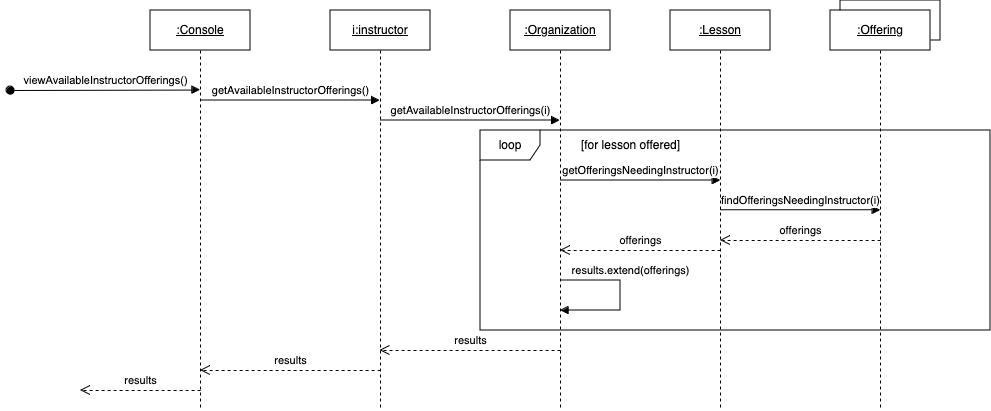

The diagram above was exported from draw.io. Its source (the exported page's mxGraphModel, read from the mxfile embedded in the PNG):
<mxGraphModel dx="1140" dy="916" grid="1" gridSize="10" guides="1" tooltips="1" connect="1" arrows="1" fold="1" page="1" pageScale="1" pageWidth="850" pageHeight="1100" math="0" shadow="0">
  <root>
    <mxCell id="0" />
    <mxCell id="1" parent="0" />
    <mxCell id="pGz__gZtJfodczzC5Eq0-23" value="" style="rounded=0;whiteSpace=wrap;html=1;" parent="1" vertex="1">
      <mxGeometry x="840" y="30" width="100" height="40" as="geometry" />
    </mxCell>
    <mxCell id="aM9ryv3xv72pqoxQDRHE-1" value="&lt;u&gt;:Console&lt;/u&gt;" style="shape=umlLifeline;perimeter=lifelinePerimeter;whiteSpace=wrap;html=1;container=0;dropTarget=0;collapsible=0;recursiveResize=0;outlineConnect=0;portConstraint=eastwest;newEdgeStyle={&quot;edgeStyle&quot;:&quot;elbowEdgeStyle&quot;,&quot;elbow&quot;:&quot;vertical&quot;,&quot;curved&quot;:0,&quot;rounded&quot;:0};" parent="1" vertex="1">
      <mxGeometry x="150" y="40" width="100" height="400" as="geometry" />
    </mxCell>
    <mxCell id="aM9ryv3xv72pqoxQDRHE-3" value="&lt;font size=&quot;1&quot;&gt;&lt;b style=&quot;caret-color: rgb(0, 0, 0); color: rgb(0, 0, 0); font-style: normal; font-variant-caps: normal; letter-spacing: normal; orphans: auto; text-align: start; text-indent: 0px; text-transform: none; white-space: normal; widows: auto; word-spacing: 0px; -webkit-text-stroke-width: 0px; text-decoration: none; font-weight: normal;&quot; id=&quot;docs-internal-guid-3321a7c9-7fff-8fd0-3cfa-2cdd7426bf30&quot;&gt;&lt;span style=&quot;font-family: Arial, sans-serif; color: rgb(0, 0, 0); background-color: transparent; font-weight: 400; font-style: normal; font-variant: normal; text-decoration: none; vertical-align: baseline; white-space: pre-wrap; font-size: 11px;&quot;&gt;viewAvailableInstructorOfferings()&lt;/span&gt;&lt;/b&gt;&lt;/font&gt;" style="html=1;verticalAlign=bottom;startArrow=oval;endArrow=block;startSize=8;edgeStyle=elbowEdgeStyle;elbow=vertical;curved=0;rounded=0;" parent="aM9ryv3xv72pqoxQDRHE-1" edge="1">
      <mxGeometry relative="1" as="geometry">
        <mxPoint x="-140" y="80" as="sourcePoint" />
        <mxPoint x="50" y="80" as="targetPoint" />
      </mxGeometry>
    </mxCell>
    <mxCell id="aM9ryv3xv72pqoxQDRHE-5" value="&lt;u&gt;i:instructor&lt;/u&gt;" style="shape=umlLifeline;perimeter=lifelinePerimeter;whiteSpace=wrap;html=1;container=0;dropTarget=0;collapsible=0;recursiveResize=0;outlineConnect=0;portConstraint=eastwest;newEdgeStyle={&quot;edgeStyle&quot;:&quot;elbowEdgeStyle&quot;,&quot;elbow&quot;:&quot;vertical&quot;,&quot;curved&quot;:0,&quot;rounded&quot;:0};" parent="1" vertex="1">
      <mxGeometry x="330" y="40" width="100" height="400" as="geometry" />
    </mxCell>
    <mxCell id="aM9ryv3xv72pqoxQDRHE-7" value="getAvailableInstructorOfferings()" style="html=1;verticalAlign=bottom;endArrow=block;edgeStyle=elbowEdgeStyle;elbow=vertical;curved=0;rounded=0;" parent="1" target="aM9ryv3xv72pqoxQDRHE-5" edge="1">
      <mxGeometry relative="1" as="geometry">
        <mxPoint x="199.9966666666665" y="130" as="sourcePoint" />
        <Array as="points">
          <mxPoint x="290.33" y="130" />
        </Array>
        <mxPoint x="360" y="130" as="targetPoint" />
        <mxPoint as="offset" />
      </mxGeometry>
    </mxCell>
    <mxCell id="aM9ryv3xv72pqoxQDRHE-8" value="results" style="html=1;verticalAlign=bottom;endArrow=open;dashed=1;endSize=8;edgeStyle=elbowEdgeStyle;elbow=vertical;curved=0;rounded=0;" parent="1" edge="1">
      <mxGeometry x="-0.0011" relative="1" as="geometry">
        <mxPoint x="80" y="420" as="targetPoint" />
        <Array as="points">
          <mxPoint x="200.13" y="420" />
        </Array>
        <mxPoint x="200.13" y="420" as="sourcePoint" />
        <mxPoint as="offset" />
      </mxGeometry>
    </mxCell>
    <mxCell id="pGz__gZtJfodczzC5Eq0-4" value="&lt;u&gt;:Organization&lt;/u&gt;" style="shape=umlLifeline;perimeter=lifelinePerimeter;whiteSpace=wrap;html=1;container=0;dropTarget=0;collapsible=0;recursiveResize=0;outlineConnect=0;portConstraint=eastwest;newEdgeStyle={&quot;edgeStyle&quot;:&quot;elbowEdgeStyle&quot;,&quot;elbow&quot;:&quot;vertical&quot;,&quot;curved&quot;:0,&quot;rounded&quot;:0};" parent="1" vertex="1">
      <mxGeometry x="510" y="40" width="100" height="400" as="geometry" />
    </mxCell>
    <mxCell id="pGz__gZtJfodczzC5Eq0-5" value="getAvailableInstructorOfferings(i)" style="html=1;verticalAlign=bottom;endArrow=block;edgeStyle=elbowEdgeStyle;elbow=vertical;curved=0;rounded=0;" parent="1" target="pGz__gZtJfodczzC5Eq0-4" edge="1">
      <mxGeometry relative="1" as="geometry">
        <mxPoint x="379.9966666666665" y="150" as="sourcePoint" />
        <Array as="points">
          <mxPoint x="470.33" y="150" />
        </Array>
        <mxPoint x="540" y="150" as="targetPoint" />
        <mxPoint as="offset" />
      </mxGeometry>
    </mxCell>
    <mxCell id="pGz__gZtJfodczzC5Eq0-6" value="&lt;u&gt;:Lesson&lt;/u&gt;" style="shape=umlLifeline;perimeter=lifelinePerimeter;whiteSpace=wrap;html=1;container=0;dropTarget=0;collapsible=0;recursiveResize=0;outlineConnect=0;portConstraint=eastwest;newEdgeStyle={&quot;edgeStyle&quot;:&quot;elbowEdgeStyle&quot;,&quot;elbow&quot;:&quot;vertical&quot;,&quot;curved&quot;:0,&quot;rounded&quot;:0};" parent="1" vertex="1">
      <mxGeometry x="670" y="40" width="100" height="400" as="geometry" />
    </mxCell>
    <mxCell id="pGz__gZtJfodczzC5Eq0-8" value="loop" style="shape=umlFrame;whiteSpace=wrap;html=1;pointerEvents=0;" parent="1" vertex="1">
      <mxGeometry x="480" y="160" width="510" height="200" as="geometry" />
    </mxCell>
    <mxCell id="pGz__gZtJfodczzC5Eq0-10" value="[for lesson offered]" style="text;html=1;align=center;verticalAlign=middle;resizable=0;points=[];autosize=1;strokeColor=none;fillColor=none;" parent="1" vertex="1">
      <mxGeometry x="570" y="160" width="120" height="30" as="geometry" />
    </mxCell>
    <mxCell id="pGz__gZtJfodczzC5Eq0-11" value="&lt;u&gt;:Offering&lt;/u&gt;" style="shape=umlLifeline;perimeter=lifelinePerimeter;whiteSpace=wrap;html=1;container=0;dropTarget=0;collapsible=0;recursiveResize=0;outlineConnect=0;portConstraint=eastwest;newEdgeStyle={&quot;edgeStyle&quot;:&quot;elbowEdgeStyle&quot;,&quot;elbow&quot;:&quot;vertical&quot;,&quot;curved&quot;:0,&quot;rounded&quot;:0};" parent="1" vertex="1">
      <mxGeometry x="830" y="40" width="100" height="400" as="geometry" />
    </mxCell>
    <mxCell id="pGz__gZtJfodczzC5Eq0-12" value="&lt;div&gt;getOfferingsNeedingInstructor(i)&lt;/div&gt;" style="html=1;verticalAlign=bottom;endArrow=block;edgeStyle=elbowEdgeStyle;elbow=vertical;curved=0;rounded=0;" parent="1" edge="1">
      <mxGeometry relative="1" as="geometry">
        <mxPoint x="559.9966666666664" y="210" as="sourcePoint" />
        <Array as="points">
          <mxPoint x="650.3299999999999" y="210" />
        </Array>
        <mxPoint x="720" y="210" as="targetPoint" />
        <mxPoint as="offset" />
      </mxGeometry>
    </mxCell>
    <mxCell id="pGz__gZtJfodczzC5Eq0-15" value="findOfferingsNeedingInstructor(i)" style="html=1;verticalAlign=bottom;endArrow=block;edgeStyle=elbowEdgeStyle;elbow=vertical;curved=0;rounded=0;" parent="1" edge="1">
      <mxGeometry relative="1" as="geometry">
        <mxPoint x="719.9966666666664" y="239.69" as="sourcePoint" />
        <Array as="points">
          <mxPoint x="810.3299999999999" y="239.69" />
        </Array>
        <mxPoint x="880" y="239.69" as="targetPoint" />
        <mxPoint as="offset" />
      </mxGeometry>
    </mxCell>
    <mxCell id="pGz__gZtJfodczzC5Eq0-18" value="offerings" style="html=1;verticalAlign=bottom;endArrow=open;dashed=1;endSize=8;edgeStyle=elbowEdgeStyle;elbow=vertical;curved=0;rounded=0;" parent="1" edge="1">
      <mxGeometry relative="1" as="geometry">
        <mxPoint x="720" y="270" as="targetPoint" />
        <Array as="points">
          <mxPoint x="880.12" y="270" />
        </Array>
        <mxPoint x="880.12" y="270" as="sourcePoint" />
      </mxGeometry>
    </mxCell>
    <mxCell id="pGz__gZtJfodczzC5Eq0-19" value="offerings" style="html=1;verticalAlign=bottom;endArrow=open;dashed=1;endSize=8;edgeStyle=elbowEdgeStyle;elbow=vertical;curved=0;rounded=0;" parent="1" edge="1">
      <mxGeometry relative="1" as="geometry">
        <mxPoint x="560" y="280" as="targetPoint" />
        <Array as="points">
          <mxPoint x="720.12" y="280" />
        </Array>
        <mxPoint x="720.12" y="280" as="sourcePoint" />
      </mxGeometry>
    </mxCell>
    <mxCell id="pGz__gZtJfodczzC5Eq0-21" value="results.extend(offerings)" style="html=1;verticalAlign=bottom;endArrow=block;edgeStyle=orthogonalEdgeStyle;elbow=vertical;rounded=0;" parent="1" edge="1">
      <mxGeometry x="-0.2007" y="10" relative="1" as="geometry">
        <mxPoint x="560" y="310" as="sourcePoint" />
        <Array as="points">
          <mxPoint x="560" y="310" />
          <mxPoint x="620" y="310" />
          <mxPoint x="620" y="340" />
        </Array>
        <mxPoint x="559.8750000000002" y="340" as="targetPoint" />
        <mxPoint as="offset" />
      </mxGeometry>
    </mxCell>
    <mxCell id="pGz__gZtJfodczzC5Eq0-22" value="results" style="html=1;verticalAlign=bottom;endArrow=open;dashed=1;endSize=8;edgeStyle=elbowEdgeStyle;elbow=vertical;curved=0;rounded=0;" parent="1" target="aM9ryv3xv72pqoxQDRHE-5" edge="1">
      <mxGeometry x="0.0021" relative="1" as="geometry">
        <mxPoint x="400" y="380" as="targetPoint" />
        <Array as="points">
          <mxPoint x="560.12" y="380" />
        </Array>
        <mxPoint x="560.12" y="380" as="sourcePoint" />
        <mxPoint as="offset" />
      </mxGeometry>
    </mxCell>
    <mxCell id="pGz__gZtJfodczzC5Eq0-24" value="results" style="html=1;verticalAlign=bottom;endArrow=open;dashed=1;endSize=8;edgeStyle=elbowEdgeStyle;elbow=vertical;curved=0;rounded=0;" parent="1" edge="1">
      <mxGeometry x="0.0021" relative="1" as="geometry">
        <mxPoint x="200" y="400" as="targetPoint" />
        <Array as="points">
          <mxPoint x="380.12" y="400" />
        </Array>
        <mxPoint x="380.12" y="400" as="sourcePoint" />
        <mxPoint as="offset" />
      </mxGeometry>
    </mxCell>
  </root>
</mxGraphModel>